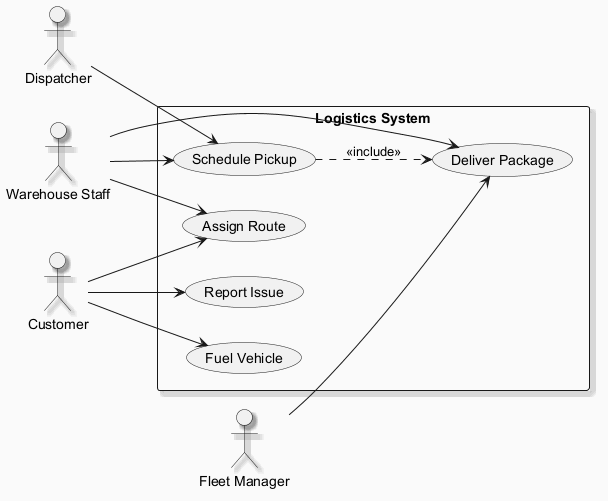

The diagram above was rendered by PlantUML. Its source (embedded in the PNG):
@startuml
skinparam backgroundColor #FAFAFA
skinparam classBackgroundColor #FFF3E0
skinparam classBorderColor #E65100
skinparam shadowing true
left to right direction
actor "Warehouse Staff" as WS
actor "Fleet Manager" as FM
actor "Customer" as C
actor "Dispatcher" as D
rectangle "Logistics System" {
  usecase "Deliver Package" as UC_DeliverPackage
  usecase "Report Issue" as UC_ReportIssue
  usecase "Schedule Pickup" as UC_SchedulePickup
  usecase "Assign Route" as UC_AssignRoute
  usecase "Fuel Vehicle" as UC_FuelVehicle
}
WS --> UC_DeliverPackage
WS --> UC_SchedulePickup
WS --> UC_AssignRoute
FM --> UC_DeliverPackage
C --> UC_AssignRoute
C --> UC_FuelVehicle
C --> UC_ReportIssue
D --> UC_SchedulePickup
UC_SchedulePickup ..> UC_DeliverPackage : <<include>>
@enduml